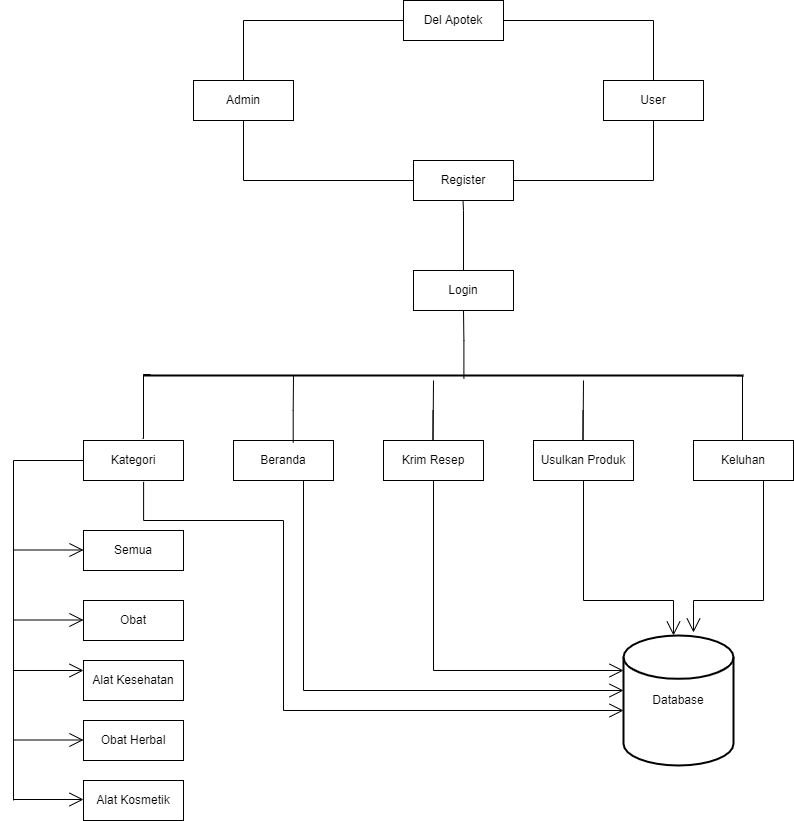

The diagram above was exported from draw.io. Its source (the exported page's mxGraphModel, read from the mxfile embedded in the PNG):
<mxGraphModel dx="1549" dy="871" grid="1" gridSize="10" guides="1" tooltips="1" connect="1" arrows="1" fold="1" page="1" pageScale="1" pageWidth="850" pageHeight="1100" math="0" shadow="0">
  <root>
    <mxCell id="0" />
    <mxCell id="1" parent="0" />
    <mxCell id="39Za3hyVQM9XszW9_ybJ-3" value="Beranda" style="rounded=0;whiteSpace=wrap;html=1;" vertex="1" parent="1">
      <mxGeometry x="250" y="480" width="100" height="40" as="geometry" />
    </mxCell>
    <mxCell id="39Za3hyVQM9XszW9_ybJ-4" value="Kategori" style="rounded=0;whiteSpace=wrap;html=1;" vertex="1" parent="1">
      <mxGeometry x="100" y="480" width="100" height="40" as="geometry" />
    </mxCell>
    <mxCell id="39Za3hyVQM9XszW9_ybJ-5" value="Krim Resep" style="rounded=0;whiteSpace=wrap;html=1;" vertex="1" parent="1">
      <mxGeometry x="400" y="480" width="100" height="40" as="geometry" />
    </mxCell>
    <mxCell id="39Za3hyVQM9XszW9_ybJ-6" value="Usulkan Produk" style="rounded=0;whiteSpace=wrap;html=1;" vertex="1" parent="1">
      <mxGeometry x="550" y="480" width="100" height="40" as="geometry" />
    </mxCell>
    <mxCell id="39Za3hyVQM9XszW9_ybJ-7" value="Keluhan" style="rounded=0;whiteSpace=wrap;html=1;" vertex="1" parent="1">
      <mxGeometry x="710" y="480" width="100" height="40" as="geometry" />
    </mxCell>
    <mxCell id="39Za3hyVQM9XszW9_ybJ-8" value="Del Apotek" style="rounded=0;whiteSpace=wrap;html=1;" vertex="1" parent="1">
      <mxGeometry x="420" y="40" width="100" height="40" as="geometry" />
    </mxCell>
    <mxCell id="39Za3hyVQM9XszW9_ybJ-18" value="Admin" style="rounded=0;whiteSpace=wrap;html=1;" vertex="1" parent="1">
      <mxGeometry x="210" y="120" width="100" height="40" as="geometry" />
    </mxCell>
    <mxCell id="39Za3hyVQM9XszW9_ybJ-19" value="User" style="rounded=0;whiteSpace=wrap;html=1;" vertex="1" parent="1">
      <mxGeometry x="620" y="120" width="100" height="40" as="geometry" />
    </mxCell>
    <mxCell id="39Za3hyVQM9XszW9_ybJ-20" value="Register" style="rounded=0;whiteSpace=wrap;html=1;" vertex="1" parent="1">
      <mxGeometry x="430" y="200" width="100" height="40" as="geometry" />
    </mxCell>
    <mxCell id="39Za3hyVQM9XszW9_ybJ-21" value="Login" style="rounded=0;whiteSpace=wrap;html=1;" vertex="1" parent="1">
      <mxGeometry x="430" y="310" width="100" height="40" as="geometry" />
    </mxCell>
    <mxCell id="39Za3hyVQM9XszW9_ybJ-22" value="Semua" style="rounded=0;whiteSpace=wrap;html=1;" vertex="1" parent="1">
      <mxGeometry x="100" y="570" width="100" height="40" as="geometry" />
    </mxCell>
    <mxCell id="39Za3hyVQM9XszW9_ybJ-23" value="Obat" style="rounded=0;whiteSpace=wrap;html=1;" vertex="1" parent="1">
      <mxGeometry x="100" y="640" width="100" height="40" as="geometry" />
    </mxCell>
    <mxCell id="39Za3hyVQM9XszW9_ybJ-24" value="Alat Kesehatan" style="rounded=0;whiteSpace=wrap;html=1;" vertex="1" parent="1">
      <mxGeometry x="100" y="700" width="100" height="40" as="geometry" />
    </mxCell>
    <mxCell id="39Za3hyVQM9XszW9_ybJ-25" value="Obat Herbal" style="rounded=0;whiteSpace=wrap;html=1;" vertex="1" parent="1">
      <mxGeometry x="100" y="760" width="100" height="40" as="geometry" />
    </mxCell>
    <mxCell id="39Za3hyVQM9XszW9_ybJ-26" value="Alat Kosmetik" style="rounded=0;whiteSpace=wrap;html=1;" vertex="1" parent="1">
      <mxGeometry x="100" y="820" width="100" height="40" as="geometry" />
    </mxCell>
    <mxCell id="39Za3hyVQM9XszW9_ybJ-27" value="&lt;span style=&quot;color: rgba(0 , 0 , 0 , 0) ; font-family: monospace ; font-size: 0px&quot;&gt;%3CmxGraphModel%3E%3Croot%3E%3CmxCell%20id%3D%220%22%2F%3E%3CmxCell%20id%3D%221%22%20parent%3D%220%22%2F%3E%3CmxCell%20id%3D%222%22%20value%3D%22Obat%20Herbal%22%20style%3D%22rounded%3D0%3BwhiteSpace%3Dwrap%3Bhtml%3D1%3B%22%20vertex%3D%221%22%20parent%3D%221%22%3E%3CmxGeometry%20x%3D%22400%22%20y%3D%22600%22%20width%3D%22100%22%20height%3D%2240%22%20as%3D%22geometry%22%2F%3E%3C%2FmxCell%3E%3C%2Froot%3E%3C%2FmxGraphModel%3E&lt;/span&gt;" style="shape=partialRectangle;whiteSpace=wrap;html=1;bottom=0;right=0;fillColor=none;" vertex="1" parent="1">
      <mxGeometry x="260" y="60" width="160" height="60" as="geometry" />
    </mxCell>
    <mxCell id="39Za3hyVQM9XszW9_ybJ-33" value="" style="endArrow=none;html=1;rounded=0;edgeStyle=orthogonalEdgeStyle;" edge="1" parent="1">
      <mxGeometry width="50" height="50" relative="1" as="geometry">
        <mxPoint x="520" y="60" as="sourcePoint" />
        <mxPoint x="670" y="120" as="targetPoint" />
        <Array as="points">
          <mxPoint x="670" y="60" />
          <mxPoint x="670" y="120" />
        </Array>
      </mxGeometry>
    </mxCell>
    <mxCell id="39Za3hyVQM9XszW9_ybJ-35" value="" style="endArrow=none;html=1;rounded=0;edgeStyle=orthogonalEdgeStyle;exitX=1;exitY=0.5;exitDx=0;exitDy=0;" edge="1" parent="1" source="39Za3hyVQM9XszW9_ybJ-20">
      <mxGeometry width="50" height="50" relative="1" as="geometry">
        <mxPoint x="620" y="210" as="sourcePoint" />
        <mxPoint x="670" y="160" as="targetPoint" />
        <Array as="points">
          <mxPoint x="670" y="220" />
        </Array>
      </mxGeometry>
    </mxCell>
    <mxCell id="39Za3hyVQM9XszW9_ybJ-38" value="" style="shape=partialRectangle;whiteSpace=wrap;html=1;bottom=0;right=0;fillColor=none;direction=north;" vertex="1" parent="1">
      <mxGeometry x="260" y="160" width="170" height="60" as="geometry" />
    </mxCell>
    <mxCell id="39Za3hyVQM9XszW9_ybJ-42" value="" style="endArrow=none;html=1;rounded=0;edgeStyle=orthogonalEdgeStyle;exitX=0.5;exitY=0;exitDx=0;exitDy=0;" edge="1" parent="1" source="39Za3hyVQM9XszW9_ybJ-21">
      <mxGeometry width="50" height="50" relative="1" as="geometry">
        <mxPoint x="479.5" y="290" as="sourcePoint" />
        <mxPoint x="479.5" y="240" as="targetPoint" />
        <Array as="points">
          <mxPoint x="480" y="250" />
        </Array>
      </mxGeometry>
    </mxCell>
    <mxCell id="39Za3hyVQM9XszW9_ybJ-45" value="" style="line;strokeWidth=2;html=1;" vertex="1" parent="1">
      <mxGeometry x="160" y="410" width="600" height="10" as="geometry" />
    </mxCell>
    <mxCell id="39Za3hyVQM9XszW9_ybJ-47" value="" style="endArrow=none;html=1;rounded=0;edgeStyle=orthogonalEdgeStyle;entryX=0.012;entryY=0.4;entryDx=0;entryDy=0;entryPerimeter=0;exitX=0.59;exitY=-0.05;exitDx=0;exitDy=0;exitPerimeter=0;" edge="1" parent="1" source="39Za3hyVQM9XszW9_ybJ-4" target="39Za3hyVQM9XszW9_ybJ-45">
      <mxGeometry width="50" height="50" relative="1" as="geometry">
        <mxPoint x="160" y="450" as="sourcePoint" />
        <mxPoint x="160" y="420" as="targetPoint" />
        <Array as="points">
          <mxPoint x="160" y="478" />
          <mxPoint x="160" y="414" />
        </Array>
      </mxGeometry>
    </mxCell>
    <mxCell id="39Za3hyVQM9XszW9_ybJ-48" value="" style="endArrow=none;html=1;rounded=0;edgeStyle=orthogonalEdgeStyle;entryX=0.25;entryY=0.5;entryDx=0;entryDy=0;entryPerimeter=0;exitX=0.597;exitY=0.05;exitDx=0;exitDy=0;exitPerimeter=0;" edge="1" parent="1" source="39Za3hyVQM9XszW9_ybJ-3" target="39Za3hyVQM9XszW9_ybJ-45">
      <mxGeometry width="50" height="50" relative="1" as="geometry">
        <mxPoint x="310" y="450" as="sourcePoint" />
        <mxPoint x="310" y="420" as="targetPoint" />
        <Array as="points" />
      </mxGeometry>
    </mxCell>
    <mxCell id="39Za3hyVQM9XszW9_ybJ-49" value="" style="endArrow=none;html=1;rounded=0;edgeStyle=orthogonalEdgeStyle;" edge="1" parent="1">
      <mxGeometry width="50" height="50" relative="1" as="geometry">
        <mxPoint x="449.5" y="450" as="sourcePoint" />
        <mxPoint x="450" y="420" as="targetPoint" />
        <Array as="points">
          <mxPoint x="449.5" y="480" />
          <mxPoint x="449.5" y="480" />
        </Array>
      </mxGeometry>
    </mxCell>
    <mxCell id="39Za3hyVQM9XszW9_ybJ-50" value="" style="endArrow=none;html=1;rounded=0;edgeStyle=orthogonalEdgeStyle;" edge="1" parent="1">
      <mxGeometry width="50" height="50" relative="1" as="geometry">
        <mxPoint x="599.5" y="450" as="sourcePoint" />
        <mxPoint x="600" y="420" as="targetPoint" />
        <Array as="points">
          <mxPoint x="599.5" y="480" />
          <mxPoint x="599.5" y="480" />
        </Array>
      </mxGeometry>
    </mxCell>
    <mxCell id="39Za3hyVQM9XszW9_ybJ-51" value="" style="endArrow=none;html=1;rounded=0;edgeStyle=orthogonalEdgeStyle;entryX=0.989;entryY=0.533;entryDx=0;entryDy=0;entryPerimeter=0;exitX=0.5;exitY=0;exitDx=0;exitDy=0;" edge="1" parent="1" source="39Za3hyVQM9XszW9_ybJ-7" target="39Za3hyVQM9XszW9_ybJ-45">
      <mxGeometry width="50" height="50" relative="1" as="geometry">
        <mxPoint x="759" y="450" as="sourcePoint" />
        <mxPoint x="759" y="420" as="targetPoint" />
        <Array as="points">
          <mxPoint x="759" y="480" />
          <mxPoint x="759" y="415" />
        </Array>
      </mxGeometry>
    </mxCell>
    <mxCell id="39Za3hyVQM9XszW9_ybJ-52" value="" style="endArrow=none;html=1;rounded=0;edgeStyle=orthogonalEdgeStyle;entryX=0.5;entryY=1;entryDx=0;entryDy=0;exitX=0.534;exitY=0.801;exitDx=0;exitDy=0;exitPerimeter=0;" edge="1" parent="1" source="39Za3hyVQM9XszW9_ybJ-45" target="39Za3hyVQM9XszW9_ybJ-21">
      <mxGeometry width="50" height="50" relative="1" as="geometry">
        <mxPoint x="479.5" y="380" as="sourcePoint" />
        <mxPoint x="480" y="360" as="targetPoint" />
        <Array as="points" />
      </mxGeometry>
    </mxCell>
    <mxCell id="39Za3hyVQM9XszW9_ybJ-53" value="Database" style="strokeWidth=2;html=1;shape=mxgraph.flowchart.database;whiteSpace=wrap;" vertex="1" parent="1">
      <mxGeometry x="640" y="675" width="110" height="130" as="geometry" />
    </mxCell>
    <mxCell id="39Za3hyVQM9XszW9_ybJ-55" value="" style="shape=partialRectangle;whiteSpace=wrap;html=1;bottom=0;right=0;fillColor=none;" vertex="1" parent="1">
      <mxGeometry x="30" y="500" width="70" height="340" as="geometry" />
    </mxCell>
    <mxCell id="39Za3hyVQM9XszW9_ybJ-64" value="" style="endArrow=open;endFill=1;endSize=12;html=1;rounded=0;edgeStyle=orthogonalEdgeStyle;" edge="1" parent="1">
      <mxGeometry width="160" relative="1" as="geometry">
        <mxPoint x="30" y="589.5" as="sourcePoint" />
        <mxPoint x="100" y="589.5" as="targetPoint" />
      </mxGeometry>
    </mxCell>
    <mxCell id="39Za3hyVQM9XszW9_ybJ-65" value="" style="endArrow=open;endFill=1;endSize=12;html=1;rounded=0;edgeStyle=orthogonalEdgeStyle;" edge="1" parent="1">
      <mxGeometry width="160" relative="1" as="geometry">
        <mxPoint x="30" y="779.5" as="sourcePoint" />
        <mxPoint x="100" y="779.5" as="targetPoint" />
      </mxGeometry>
    </mxCell>
    <mxCell id="39Za3hyVQM9XszW9_ybJ-66" value="" style="endArrow=open;endFill=1;endSize=12;html=1;rounded=0;edgeStyle=orthogonalEdgeStyle;" edge="1" parent="1">
      <mxGeometry width="160" relative="1" as="geometry">
        <mxPoint x="30" y="710" as="sourcePoint" />
        <mxPoint x="100" y="710" as="targetPoint" />
      </mxGeometry>
    </mxCell>
    <mxCell id="39Za3hyVQM9XszW9_ybJ-67" value="" style="endArrow=open;endFill=1;endSize=12;html=1;rounded=0;edgeStyle=orthogonalEdgeStyle;" edge="1" parent="1">
      <mxGeometry width="160" relative="1" as="geometry">
        <mxPoint x="30" y="659.5" as="sourcePoint" />
        <mxPoint x="100" y="659.5" as="targetPoint" />
      </mxGeometry>
    </mxCell>
    <mxCell id="39Za3hyVQM9XszW9_ybJ-68" value="" style="endArrow=open;endFill=1;endSize=12;html=1;rounded=0;edgeStyle=orthogonalEdgeStyle;" edge="1" parent="1">
      <mxGeometry width="160" relative="1" as="geometry">
        <mxPoint x="30" y="839" as="sourcePoint" />
        <mxPoint x="100" y="839" as="targetPoint" />
      </mxGeometry>
    </mxCell>
    <mxCell id="39Za3hyVQM9XszW9_ybJ-69" value="" style="endArrow=open;endFill=1;endSize=12;html=1;rounded=0;edgeStyle=orthogonalEdgeStyle;exitX=0.601;exitY=1.034;exitDx=0;exitDy=0;exitPerimeter=0;" edge="1" parent="1" source="39Za3hyVQM9XszW9_ybJ-4" target="39Za3hyVQM9XszW9_ybJ-53">
      <mxGeometry width="160" relative="1" as="geometry">
        <mxPoint x="160" y="530" as="sourcePoint" />
        <mxPoint x="630" y="750" as="targetPoint" />
        <Array as="points">
          <mxPoint x="160" y="560" />
          <mxPoint x="300" y="560" />
          <mxPoint x="300" y="750" />
        </Array>
      </mxGeometry>
    </mxCell>
    <mxCell id="39Za3hyVQM9XszW9_ybJ-70" value="" style="endArrow=open;endFill=1;endSize=12;html=1;rounded=0;edgeStyle=orthogonalEdgeStyle;exitX=0.601;exitY=1.034;exitDx=0;exitDy=0;exitPerimeter=0;" edge="1" parent="1">
      <mxGeometry width="160" relative="1" as="geometry">
        <mxPoint x="319.9999999999999" y="519.9999999999999" as="sourcePoint" />
        <mxPoint x="640" y="730" as="targetPoint" />
        <Array as="points">
          <mxPoint x="320" y="730" />
        </Array>
      </mxGeometry>
    </mxCell>
    <mxCell id="39Za3hyVQM9XszW9_ybJ-73" value="" style="endArrow=open;endFill=1;endSize=12;html=1;rounded=0;edgeStyle=orthogonalEdgeStyle;exitX=0.601;exitY=1.034;exitDx=0;exitDy=0;exitPerimeter=0;" edge="1" parent="1">
      <mxGeometry width="160" relative="1" as="geometry">
        <mxPoint x="480" y="520" as="sourcePoint" />
        <mxPoint x="640" y="710" as="targetPoint" />
        <Array as="points">
          <mxPoint x="450" y="520" />
          <mxPoint x="450" y="710" />
        </Array>
      </mxGeometry>
    </mxCell>
    <mxCell id="39Za3hyVQM9XszW9_ybJ-80" value="" style="endArrow=open;endFill=1;endSize=12;html=1;rounded=0;edgeStyle=orthogonalEdgeStyle;" edge="1" parent="1" target="39Za3hyVQM9XszW9_ybJ-53">
      <mxGeometry width="160" relative="1" as="geometry">
        <mxPoint x="600" y="520" as="sourcePoint" />
        <mxPoint x="790" y="710" as="targetPoint" />
        <Array as="points">
          <mxPoint x="600" y="640" />
          <mxPoint x="690" y="640" />
        </Array>
      </mxGeometry>
    </mxCell>
    <mxCell id="39Za3hyVQM9XszW9_ybJ-81" value="" style="endArrow=open;endFill=1;endSize=12;html=1;rounded=0;edgeStyle=orthogonalEdgeStyle;" edge="1" parent="1">
      <mxGeometry width="160" relative="1" as="geometry">
        <mxPoint x="780" y="520" as="sourcePoint" />
        <mxPoint x="710" y="672" as="targetPoint" />
        <Array as="points">
          <mxPoint x="780" y="640" />
          <mxPoint x="710" y="640" />
          <mxPoint x="710" y="672" />
        </Array>
      </mxGeometry>
    </mxCell>
  </root>
</mxGraphModel>